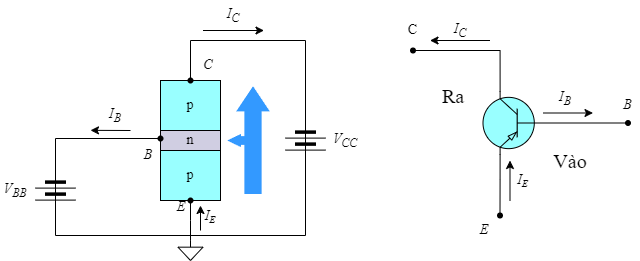

The diagram above was exported from draw.io. Its source (the exported page's mxGraphModel, read from the mxfile embedded in the PNG):
<mxGraphModel dx="863" dy="505" grid="1" gridSize="10" guides="1" tooltips="1" connect="1" arrows="1" fold="1" page="1" pageScale="1" pageWidth="850" pageHeight="1100" math="0" shadow="0">
  <root>
    <mxCell id="0" />
    <mxCell id="1" parent="0" />
    <mxCell id="rm6uVH4t2GQNLEcWgGYT-33" style="edgeStyle=orthogonalEdgeStyle;shape=connector;rounded=0;orthogonalLoop=1;jettySize=auto;html=1;exitX=1;exitY=0.5;exitDx=0;exitDy=0;entryX=0.5;entryY=0;entryDx=0;entryDy=0;labelBackgroundColor=default;strokeColor=default;align=center;verticalAlign=middle;fontFamily=Helvetica;fontSize=11;fontColor=default;endArrow=none;endFill=0;" parent="1" source="rm6uVH4t2GQNLEcWgGYT-2" target="rm6uVH4t2GQNLEcWgGYT-29" edge="1">
      <mxGeometry relative="1" as="geometry">
        <Array as="points">
          <mxPoint x="345" y="180" />
          <mxPoint x="230" y="180" />
        </Array>
      </mxGeometry>
    </mxCell>
    <mxCell id="rm6uVH4t2GQNLEcWgGYT-2" value="" style="pointerEvents=1;verticalLabelPosition=bottom;shadow=0;dashed=0;align=center;html=1;verticalAlign=top;shape=mxgraph.electrical.miscellaneous.batteryStack;rotation=90;" parent="1" vertex="1">
      <mxGeometry x="320" y="260" width="50" height="40" as="geometry" />
    </mxCell>
    <mxCell id="rm6uVH4t2GQNLEcWgGYT-5" value="" style="shape=waypoint;sketch=0;size=6;pointerEvents=1;points=[];fillColor=none;resizable=0;rotatable=0;perimeter=centerPerimeter;snapToPoint=1;fontFamily=Helvetica;fontSize=11;fontColor=default;" parent="1" vertex="1">
      <mxGeometry x="442.5" y="180" width="20" height="20" as="geometry" />
    </mxCell>
    <mxCell id="rm6uVH4t2GQNLEcWgGYT-8" value="" style="shape=waypoint;sketch=0;size=6;pointerEvents=1;points=[];fillColor=none;resizable=0;rotatable=0;perimeter=centerPerimeter;snapToPoint=1;fontFamily=Helvetica;fontSize=11;fontColor=default;" parent="1" vertex="1">
      <mxGeometry x="529.5" y="345" width="20" height="20" as="geometry" />
    </mxCell>
    <mxCell id="rm6uVH4t2GQNLEcWgGYT-12" value="" style="shape=waypoint;sketch=0;size=6;pointerEvents=1;points=[];fillColor=none;resizable=0;rotatable=0;perimeter=centerPerimeter;snapToPoint=1;fontFamily=Helvetica;fontSize=11;fontColor=default;" parent="1" vertex="1">
      <mxGeometry x="657.5" y="252.5" width="20" height="20" as="geometry" />
    </mxCell>
    <mxCell id="rm6uVH4t2GQNLEcWgGYT-14" value="&lt;span style=&quot;font-size: 14px; font-weight: normal;&quot;&gt;C&lt;/span&gt;" style="text;html=1;strokeColor=none;fillColor=none;align=center;verticalAlign=middle;whiteSpace=wrap;rounded=0;fontSize=14;fontFamily=Times New Roman;fontColor=default;fontStyle=1" parent="1" vertex="1">
      <mxGeometry x="440" y="160" width="25" height="20" as="geometry" />
    </mxCell>
    <mxCell id="rm6uVH4t2GQNLEcWgGYT-17" value="&lt;span style=&quot;font-size: 14px; font-weight: normal;&quot;&gt;E&lt;/span&gt;" style="text;html=1;strokeColor=none;fillColor=none;align=center;verticalAlign=middle;whiteSpace=wrap;rounded=0;fontSize=14;fontFamily=Times New Roman;fontColor=default;fontStyle=3" parent="1" vertex="1">
      <mxGeometry x="514.5" y="360" width="18" height="20" as="geometry" />
    </mxCell>
    <mxCell id="rm6uVH4t2GQNLEcWgGYT-18" value="&lt;span style=&quot;font-size: 14px; font-weight: normal;&quot;&gt;B&lt;/span&gt;" style="text;html=1;strokeColor=none;fillColor=none;align=center;verticalAlign=middle;whiteSpace=wrap;rounded=0;fontSize=14;fontFamily=Times New Roman;fontColor=default;fontStyle=3" parent="1" vertex="1">
      <mxGeometry x="655" y="235" width="25" height="20" as="geometry" />
    </mxCell>
    <mxCell id="rm6uVH4t2GQNLEcWgGYT-19" value="" style="endArrow=classic;html=1;rounded=0;labelBackgroundColor=default;strokeColor=default;align=center;verticalAlign=middle;fontFamily=Helvetica;fontSize=11;fontColor=default;shape=connector;" parent="1" edge="1">
      <mxGeometry width="50" height="50" relative="1" as="geometry">
        <mxPoint x="582.5" y="252.5" as="sourcePoint" />
        <mxPoint x="632.5" y="252.5" as="targetPoint" />
      </mxGeometry>
    </mxCell>
    <mxCell id="rm6uVH4t2GQNLEcWgGYT-20" value="" style="endArrow=classic;html=1;rounded=0;labelBackgroundColor=default;strokeColor=default;align=center;verticalAlign=middle;fontFamily=Helvetica;fontSize=11;fontColor=default;shape=connector;" parent="1" edge="1">
      <mxGeometry width="50" height="50" relative="1" as="geometry">
        <mxPoint x="549.5" y="340" as="sourcePoint" />
        <mxPoint x="549.5" y="300" as="targetPoint" />
      </mxGeometry>
    </mxCell>
    <mxCell id="rm6uVH4t2GQNLEcWgGYT-21" value="" style="endArrow=classic;html=1;rounded=0;labelBackgroundColor=default;strokeColor=default;align=center;verticalAlign=middle;fontFamily=Helvetica;fontSize=11;fontColor=default;shape=connector;" parent="1" edge="1">
      <mxGeometry width="50" height="50" relative="1" as="geometry">
        <mxPoint x="529.5" y="180" as="sourcePoint" />
        <mxPoint x="469.5" y="180" as="targetPoint" />
      </mxGeometry>
    </mxCell>
    <mxCell id="rm6uVH4t2GQNLEcWgGYT-22" value="&lt;span style=&quot;font-weight: 400;&quot;&gt;I&lt;sub&gt;C&lt;/sub&gt;&lt;/span&gt;" style="text;html=1;strokeColor=none;fillColor=none;align=center;verticalAlign=middle;whiteSpace=wrap;rounded=0;fontSize=14;fontFamily=Times New Roman;fontColor=default;fontStyle=3" parent="1" vertex="1">
      <mxGeometry x="484.5" y="155" width="30" height="30" as="geometry" />
    </mxCell>
    <mxCell id="rm6uVH4t2GQNLEcWgGYT-23" value="&lt;span style=&quot;font-weight: 400;&quot;&gt;I&lt;sub&gt;B&lt;/sub&gt;&lt;/span&gt;" style="text;html=1;strokeColor=none;fillColor=none;align=center;verticalAlign=middle;whiteSpace=wrap;rounded=0;fontSize=14;fontFamily=Times New Roman;fontColor=default;fontStyle=3" parent="1" vertex="1">
      <mxGeometry x="589.5" y="222.5" width="30" height="30" as="geometry" />
    </mxCell>
    <mxCell id="rm6uVH4t2GQNLEcWgGYT-24" value="&lt;span style=&quot;font-weight: 400;&quot;&gt;I&lt;span style=&quot;font-size: 11.6667px;&quot;&gt;&lt;sub&gt;E&lt;/sub&gt;&lt;/span&gt;&lt;/span&gt;" style="text;html=1;strokeColor=none;fillColor=none;align=center;verticalAlign=middle;whiteSpace=wrap;rounded=0;fontSize=14;fontFamily=Times New Roman;fontColor=default;fontStyle=3" parent="1" vertex="1">
      <mxGeometry x="549.5" y="310" width="25" height="20" as="geometry" />
    </mxCell>
    <mxCell id="rm6uVH4t2GQNLEcWgGYT-25" value="&lt;span style=&quot;font-weight: 400; font-size: 20px;&quot;&gt;Ra&lt;/span&gt;" style="text;html=1;strokeColor=none;fillColor=none;align=center;verticalAlign=middle;whiteSpace=wrap;rounded=0;fontSize=20;fontFamily=Times New Roman;fontColor=default;fontStyle=1" parent="1" vertex="1">
      <mxGeometry x="462.5" y="220" width="60" height="30" as="geometry" />
    </mxCell>
    <mxCell id="rm6uVH4t2GQNLEcWgGYT-26" value="&lt;span style=&quot;font-weight: 400; font-size: 20px;&quot;&gt;Vào&lt;/span&gt;" style="text;html=1;strokeColor=none;fillColor=none;align=center;verticalAlign=middle;whiteSpace=wrap;rounded=0;fontSize=20;fontFamily=Times New Roman;fontColor=default;fontStyle=1" parent="1" vertex="1">
      <mxGeometry x="579.5" y="285" width="60" height="30" as="geometry" />
    </mxCell>
    <mxCell id="rm6uVH4t2GQNLEcWgGYT-27" value="" style="shape=process;whiteSpace=wrap;html=1;backgroundOutline=1;fontFamily=Helvetica;fontSize=11;fontColor=default;rotation=90;size=0.4166666666666667;verticalAlign=middle;" parent="1" vertex="1">
      <mxGeometry x="170" y="250" width="120" height="60" as="geometry" />
    </mxCell>
    <mxCell id="rm6uVH4t2GQNLEcWgGYT-29" value="&lt;span style=&quot;font-size: 14px; font-weight: normal;&quot;&gt;p&lt;/span&gt;" style="text;html=1;strokeColor=#000000;fillColor=#99FFFF;align=center;verticalAlign=middle;whiteSpace=wrap;rounded=0;fontSize=14;fontFamily=Times New Roman;fontStyle=1" parent="1" vertex="1">
      <mxGeometry x="200" y="220" width="60" height="50" as="geometry" />
    </mxCell>
    <mxCell id="rm6uVH4t2GQNLEcWgGYT-30" value="&lt;span style=&quot;font-size: 14px; font-weight: normal;&quot;&gt;n&lt;/span&gt;" style="text;html=1;strokeColor=#000000;fillColor=#d0cee2;align=center;verticalAlign=middle;whiteSpace=wrap;rounded=0;fontSize=14;fontFamily=Times New Roman;fontStyle=1" parent="1" vertex="1">
      <mxGeometry x="200" y="270" width="60" height="20" as="geometry" />
    </mxCell>
    <mxCell id="rm6uVH4t2GQNLEcWgGYT-42" style="edgeStyle=orthogonalEdgeStyle;shape=connector;rounded=0;orthogonalLoop=1;jettySize=auto;html=1;exitX=0.5;exitY=1;exitDx=0;exitDy=0;labelBackgroundColor=default;strokeColor=default;align=center;verticalAlign=middle;fontFamily=Helvetica;fontSize=11;fontColor=default;endArrow=none;endFill=0;" parent="1" source="rm6uVH4t2GQNLEcWgGYT-31" edge="1">
      <mxGeometry relative="1" as="geometry">
        <mxPoint x="230" y="380" as="targetPoint" />
      </mxGeometry>
    </mxCell>
    <mxCell id="rm6uVH4t2GQNLEcWgGYT-31" value="&lt;span style=&quot;font-size: 14px; font-weight: normal;&quot;&gt;p&lt;/span&gt;" style="text;html=1;strokeColor=#000000;fillColor=#99FFFF;align=center;verticalAlign=middle;whiteSpace=wrap;rounded=0;fontSize=14;fontFamily=Times New Roman;fontStyle=1;labelBackgroundColor=none;labelBorderColor=none;" parent="1" vertex="1">
      <mxGeometry x="200" y="290" width="60" height="50" as="geometry" />
    </mxCell>
    <mxCell id="rm6uVH4t2GQNLEcWgGYT-36" style="edgeStyle=orthogonalEdgeStyle;shape=connector;rounded=0;orthogonalLoop=1;jettySize=auto;html=1;exitDx=0;exitDy=0;entryX=0;entryY=0.5;entryDx=0;entryDy=0;labelBackgroundColor=default;strokeColor=default;align=center;verticalAlign=middle;fontFamily=Helvetica;fontSize=11;fontColor=default;endArrow=none;endFill=0;" parent="1" source="rm6uVH4t2GQNLEcWgGYT-54" target="rm6uVH4t2GQNLEcWgGYT-30" edge="1">
      <mxGeometry relative="1" as="geometry" />
    </mxCell>
    <mxCell id="rm6uVH4t2GQNLEcWgGYT-35" value="" style="pointerEvents=1;verticalLabelPosition=bottom;shadow=0;dashed=0;align=center;html=1;verticalAlign=top;shape=mxgraph.electrical.miscellaneous.batteryStack;rotation=90;" parent="1" vertex="1">
      <mxGeometry x="70" y="310" width="50" height="40" as="geometry" />
    </mxCell>
    <mxCell id="rm6uVH4t2GQNLEcWgGYT-40" value="" style="pointerEvents=1;verticalLabelPosition=bottom;shadow=0;dashed=0;align=center;html=1;verticalAlign=top;shape=mxgraph.electrical.signal_sources.signal_ground;fontFamily=Helvetica;fontSize=11;fontColor=default;" parent="1" vertex="1">
      <mxGeometry x="217.5" y="380" width="25" height="20" as="geometry" />
    </mxCell>
    <mxCell id="rm6uVH4t2GQNLEcWgGYT-41" style="edgeStyle=orthogonalEdgeStyle;shape=connector;rounded=0;orthogonalLoop=1;jettySize=auto;html=1;exitX=0;exitY=0.5;exitDx=0;exitDy=0;entryX=0.5;entryY=0;entryDx=0;entryDy=0;entryPerimeter=0;labelBackgroundColor=default;strokeColor=default;align=center;verticalAlign=middle;fontFamily=Helvetica;fontSize=11;fontColor=default;endArrow=none;endFill=0;" parent="1" edge="1">
      <mxGeometry relative="1" as="geometry">
        <mxPoint x="345" y="300" as="sourcePoint" />
        <mxPoint x="230" y="375" as="targetPoint" />
        <Array as="points">
          <mxPoint x="345" y="375" />
        </Array>
      </mxGeometry>
    </mxCell>
    <mxCell id="rm6uVH4t2GQNLEcWgGYT-43" style="edgeStyle=orthogonalEdgeStyle;shape=connector;rounded=0;orthogonalLoop=1;jettySize=auto;html=1;exitX=0;exitY=0.5;exitDx=0;exitDy=0;entryX=0.5;entryY=0;entryDx=0;entryDy=0;entryPerimeter=0;labelBackgroundColor=default;strokeColor=default;align=center;verticalAlign=middle;fontFamily=Helvetica;fontSize=11;fontColor=default;endArrow=none;endFill=0;" parent="1" source="rm6uVH4t2GQNLEcWgGYT-35" target="rm6uVH4t2GQNLEcWgGYT-40" edge="1">
      <mxGeometry relative="1" as="geometry">
        <Array as="points">
          <mxPoint x="95" y="375" />
          <mxPoint x="230" y="375" />
        </Array>
      </mxGeometry>
    </mxCell>
    <mxCell id="rm6uVH4t2GQNLEcWgGYT-44" value="" style="endArrow=classic;html=1;rounded=0;labelBackgroundColor=default;strokeColor=default;align=center;verticalAlign=middle;fontFamily=Helvetica;fontSize=11;fontColor=default;shape=connector;" parent="1" edge="1">
      <mxGeometry width="50" height="50" relative="1" as="geometry">
        <mxPoint x="240" y="370" as="sourcePoint" />
        <mxPoint x="240" y="345" as="targetPoint" />
      </mxGeometry>
    </mxCell>
    <mxCell id="rm6uVH4t2GQNLEcWgGYT-45" value="&lt;span style=&quot;font-weight: 400;&quot;&gt;I&lt;span style=&quot;font-size: 11.6667px;&quot;&gt;&lt;sub&gt;E&lt;/sub&gt;&lt;/span&gt;&lt;/span&gt;" style="text;html=1;strokeColor=none;fillColor=none;align=center;verticalAlign=middle;whiteSpace=wrap;rounded=0;fontSize=14;fontFamily=Times New Roman;fontColor=default;fontStyle=3" parent="1" vertex="1">
      <mxGeometry x="241" y="341" width="17.5" height="30" as="geometry" />
    </mxCell>
    <mxCell id="rm6uVH4t2GQNLEcWgGYT-48" value="" style="endArrow=classic;html=1;rounded=0;labelBackgroundColor=default;strokeColor=default;align=center;verticalAlign=middle;fontFamily=Helvetica;fontSize=11;fontColor=default;shape=connector;" parent="1" edge="1">
      <mxGeometry width="50" height="50" relative="1" as="geometry">
        <mxPoint x="242.5" y="170" as="sourcePoint" />
        <mxPoint x="303.5" y="170" as="targetPoint" />
      </mxGeometry>
    </mxCell>
    <mxCell id="rm6uVH4t2GQNLEcWgGYT-49" value="&lt;span style=&quot;font-weight: 400;&quot;&gt;I&lt;sub&gt;C&lt;/sub&gt;&lt;/span&gt;" style="text;html=1;strokeColor=none;fillColor=none;align=center;verticalAlign=middle;whiteSpace=wrap;rounded=0;fontSize=14;fontFamily=Times New Roman;fontColor=default;fontStyle=3" parent="1" vertex="1">
      <mxGeometry x="258" y="140" width="30" height="30" as="geometry" />
    </mxCell>
    <mxCell id="rm6uVH4t2GQNLEcWgGYT-50" value="" style="endArrow=classic;html=1;rounded=0;labelBackgroundColor=default;strokeColor=default;align=center;verticalAlign=middle;fontFamily=Helvetica;fontSize=11;fontColor=default;shape=connector;exitX=1;exitY=1;exitDx=0;exitDy=0;" parent="1" edge="1" source="rm6uVH4t2GQNLEcWgGYT-51">
      <mxGeometry width="50" height="50" relative="1" as="geometry">
        <mxPoint x="160" y="269.84" as="sourcePoint" />
        <mxPoint x="130" y="269.84" as="targetPoint" />
      </mxGeometry>
    </mxCell>
    <mxCell id="rm6uVH4t2GQNLEcWgGYT-51" value="&lt;span style=&quot;font-weight: 400;&quot;&gt;I&lt;sub&gt;B&lt;/sub&gt;&lt;/span&gt;" style="text;html=1;strokeColor=none;fillColor=none;align=center;verticalAlign=middle;whiteSpace=wrap;rounded=0;fontSize=14;fontFamily=Times New Roman;fontColor=default;fontStyle=3" parent="1" vertex="1">
      <mxGeometry x="140" y="240" width="30" height="30" as="geometry" />
    </mxCell>
    <mxCell id="rm6uVH4t2GQNLEcWgGYT-52" value="&lt;span style=&quot;font-weight: 400;&quot;&gt;V&lt;sub&gt;CC&lt;/sub&gt;&lt;/span&gt;" style="text;html=1;strokeColor=none;fillColor=none;align=center;verticalAlign=middle;whiteSpace=wrap;rounded=0;fontSize=14;fontFamily=Times New Roman;fontColor=default;fontStyle=3" parent="1" vertex="1">
      <mxGeometry x="370" y="265" width="30" height="30" as="geometry" />
    </mxCell>
    <mxCell id="rm6uVH4t2GQNLEcWgGYT-53" value="&lt;span style=&quot;font-weight: 400;&quot;&gt;V&lt;sub&gt;BB&lt;/sub&gt;&lt;/span&gt;" style="text;html=1;strokeColor=none;fillColor=none;align=center;verticalAlign=middle;whiteSpace=wrap;rounded=0;fontSize=14;fontFamily=Times New Roman;fontColor=default;fontStyle=3" parent="1" vertex="1">
      <mxGeometry x="40" y="315" width="30" height="30" as="geometry" />
    </mxCell>
    <mxCell id="rm6uVH4t2GQNLEcWgGYT-55" value="" style="edgeStyle=orthogonalEdgeStyle;shape=connector;rounded=0;orthogonalLoop=1;jettySize=auto;html=1;exitX=1;exitY=0.5;exitDx=0;exitDy=0;entryDx=0;entryDy=0;labelBackgroundColor=default;strokeColor=default;align=center;verticalAlign=middle;fontFamily=Helvetica;fontSize=11;fontColor=default;endArrow=none;endFill=0;" parent="1" edge="1" source="rm6uVH4t2GQNLEcWgGYT-35">
      <mxGeometry relative="1" as="geometry">
        <mxPoint x="95" y="298" as="sourcePoint" />
        <mxPoint x="200" y="271" as="targetPoint" />
        <Array as="points">
          <mxPoint x="95" y="278" />
          <mxPoint x="200" y="278" />
        </Array>
      </mxGeometry>
    </mxCell>
    <mxCell id="rm6uVH4t2GQNLEcWgGYT-54" value="" style="shape=waypoint;sketch=0;size=6;pointerEvents=1;points=[];fillColor=none;resizable=0;rotatable=0;perimeter=centerPerimeter;snapToPoint=1;fontFamily=Helvetica;fontSize=11;fontColor=default;" parent="1" vertex="1">
      <mxGeometry x="190" y="268" width="20" height="20" as="geometry" />
    </mxCell>
    <mxCell id="rm6uVH4t2GQNLEcWgGYT-57" value="" style="shape=waypoint;sketch=0;size=6;pointerEvents=1;points=[];fillColor=none;resizable=0;rotatable=0;perimeter=centerPerimeter;snapToPoint=1;fontFamily=Helvetica;fontSize=11;fontColor=default;" parent="1" vertex="1">
      <mxGeometry x="220" y="210" width="20" height="20" as="geometry" />
    </mxCell>
    <mxCell id="rm6uVH4t2GQNLEcWgGYT-58" value="" style="shape=waypoint;sketch=0;size=6;pointerEvents=1;points=[];fillColor=none;resizable=0;rotatable=0;perimeter=centerPerimeter;snapToPoint=1;fontFamily=Helvetica;fontSize=11;fontColor=default;" parent="1" vertex="1">
      <mxGeometry x="220" y="330" width="20" height="20" as="geometry" />
    </mxCell>
    <mxCell id="rm6uVH4t2GQNLEcWgGYT-59" value="&lt;span style=&quot;font-size: 14px; font-weight: normal;&quot;&gt;C&lt;/span&gt;" style="text;html=1;strokeColor=none;fillColor=none;align=center;verticalAlign=middle;whiteSpace=wrap;rounded=0;fontSize=14;fontFamily=Times New Roman;fontColor=default;fontStyle=3" parent="1" vertex="1">
      <mxGeometry x="217.5" y="190" width="60" height="30" as="geometry" />
    </mxCell>
    <mxCell id="rm6uVH4t2GQNLEcWgGYT-60" value="&lt;span style=&quot;font-size: 14px; font-weight: normal;&quot;&gt;B&lt;/span&gt;" style="text;html=1;strokeColor=none;fillColor=none;align=center;verticalAlign=middle;whiteSpace=wrap;rounded=0;fontSize=14;fontFamily=Times New Roman;fontColor=default;fontStyle=3" parent="1" vertex="1">
      <mxGeometry x="157.5" y="280" width="60" height="30" as="geometry" />
    </mxCell>
    <mxCell id="rm6uVH4t2GQNLEcWgGYT-61" value="&lt;span style=&quot;font-size: 14px; font-weight: normal;&quot;&gt;E&lt;/span&gt;" style="text;html=1;strokeColor=none;fillColor=none;align=center;verticalAlign=middle;whiteSpace=wrap;rounded=0;fontSize=14;fontFamily=Times New Roman;fontColor=default;fontStyle=3" parent="1" vertex="1">
      <mxGeometry x="210" y="340" width="21.5" height="14" as="geometry" />
    </mxCell>
    <mxCell id="rm6uVH4t2GQNLEcWgGYT-63" value="" style="verticalLabelPosition=bottom;verticalAlign=top;html=1;strokeWidth=2;shape=mxgraph.arrows2.arrow;dy=0.49;dx=22.4;notch=0;fontFamily=Helvetica;fontSize=11;rotation=-90;fillColor=#3399FF;strokeColor=#3399FF;" parent="1" vertex="1">
      <mxGeometry x="240" y="265" width="105" height="30" as="geometry" />
    </mxCell>
    <mxCell id="rm6uVH4t2GQNLEcWgGYT-68" value="" style="verticalLabelPosition=bottom;verticalAlign=top;html=1;strokeWidth=2;shape=mxgraph.arrows2.arrow;dy=0.32;dx=10.56;notch=0;fontFamily=Helvetica;fontSize=11;fontColor=default;rotation=-180;fillColor=#3399FF;strokeColor=#3399FF;" parent="1" vertex="1">
      <mxGeometry x="269" y="275" width="19" height="10" as="geometry" />
    </mxCell>
    <mxCell id="IMliBgTj_xjAzbl9Rg4K-7" style="edgeStyle=orthogonalEdgeStyle;rounded=0;orthogonalLoop=1;jettySize=auto;html=1;exitX=0;exitY=0.5;exitDx=0;exitDy=0;exitPerimeter=0;endArrow=none;endFill=0;" edge="1" parent="1" source="IMliBgTj_xjAzbl9Rg4K-5" target="rm6uVH4t2GQNLEcWgGYT-12">
      <mxGeometry relative="1" as="geometry" />
    </mxCell>
    <mxCell id="IMliBgTj_xjAzbl9Rg4K-8" style="edgeStyle=orthogonalEdgeStyle;shape=connector;rounded=0;orthogonalLoop=1;jettySize=auto;html=1;exitX=0.7;exitY=0;exitDx=0;exitDy=0;exitPerimeter=0;labelBackgroundColor=default;strokeColor=default;align=center;verticalAlign=middle;fontFamily=Helvetica;fontSize=11;fontColor=default;endArrow=none;endFill=0;" edge="1" parent="1" source="IMliBgTj_xjAzbl9Rg4K-5" target="rm6uVH4t2GQNLEcWgGYT-8">
      <mxGeometry relative="1" as="geometry" />
    </mxCell>
    <mxCell id="IMliBgTj_xjAzbl9Rg4K-5" value="" style="verticalLabelPosition=bottom;shadow=0;dashed=0;align=center;html=1;verticalAlign=top;shape=mxgraph.electrical.transistors.pnp_transistor_1;rotation=-180;fillColor=#99FFFF;strokeColor=#000000;strokeWidth=1;" vertex="1" parent="1">
      <mxGeometry x="522.5" y="225" width="57" height="75" as="geometry" />
    </mxCell>
    <mxCell id="IMliBgTj_xjAzbl9Rg4K-9" style="edgeStyle=orthogonalEdgeStyle;shape=connector;rounded=0;orthogonalLoop=1;jettySize=auto;html=1;exitX=0.7;exitY=1;exitDx=0;exitDy=0;exitPerimeter=0;labelBackgroundColor=default;strokeColor=default;align=center;verticalAlign=middle;fontFamily=Helvetica;fontSize=11;fontColor=default;endArrow=none;endFill=0;" edge="1" parent="1" source="IMliBgTj_xjAzbl9Rg4K-5">
      <mxGeometry relative="1" as="geometry">
        <mxPoint x="452.5" y="190" as="targetPoint" />
        <Array as="points">
          <mxPoint x="539.5" y="190" />
        </Array>
      </mxGeometry>
    </mxCell>
  </root>
</mxGraphModel>